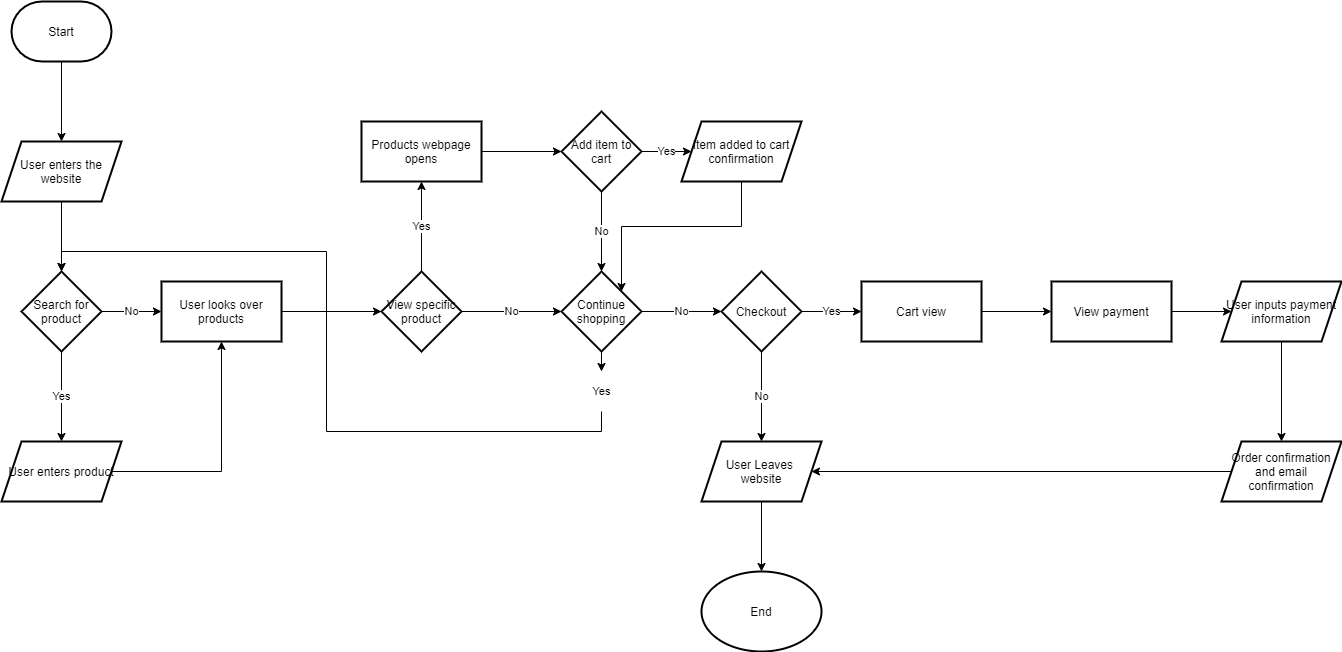

The diagram above was exported from draw.io. Its source (the exported page's mxGraphModel, read from the mxfile embedded in the PNG):
<mxGraphModel dx="698" dy="710" grid="1" gridSize="10" guides="1" tooltips="1" connect="1" arrows="1" fold="1" page="1" pageScale="1" pageWidth="850" pageHeight="1100" math="0" shadow="0">
  <root>
    <mxCell id="0" />
    <mxCell id="1" parent="0" />
    <mxCell id="8" value="" style="edgeStyle=orthogonalEdgeStyle;rounded=0;orthogonalLoop=1;jettySize=auto;html=1;" edge="1" parent="1" source="4" target="7">
      <mxGeometry relative="1" as="geometry" />
    </mxCell>
    <mxCell id="4" value="Start" style="strokeWidth=2;html=1;shape=mxgraph.flowchart.terminator;whiteSpace=wrap;" vertex="1" parent="1">
      <mxGeometry x="30" y="50" width="100" height="60" as="geometry" />
    </mxCell>
    <mxCell id="10" value="" style="edgeStyle=orthogonalEdgeStyle;rounded=0;orthogonalLoop=1;jettySize=auto;html=1;" edge="1" parent="1" source="7" target="9">
      <mxGeometry relative="1" as="geometry" />
    </mxCell>
    <mxCell id="7" value="User enters the website" style="shape=parallelogram;perimeter=parallelogramPerimeter;whiteSpace=wrap;html=1;fixedSize=1;strokeWidth=2;" vertex="1" parent="1">
      <mxGeometry x="20" y="190" width="120" height="60" as="geometry" />
    </mxCell>
    <mxCell id="12" value="Yes&lt;br&gt;" style="edgeStyle=orthogonalEdgeStyle;rounded=0;orthogonalLoop=1;jettySize=auto;html=1;" edge="1" parent="1" source="9" target="11">
      <mxGeometry relative="1" as="geometry" />
    </mxCell>
    <mxCell id="14" value="No&lt;br&gt;" style="edgeStyle=orthogonalEdgeStyle;rounded=0;orthogonalLoop=1;jettySize=auto;html=1;" edge="1" parent="1" source="9" target="13">
      <mxGeometry relative="1" as="geometry" />
    </mxCell>
    <mxCell id="9" value="Search for product" style="rhombus;whiteSpace=wrap;html=1;strokeWidth=2;" vertex="1" parent="1">
      <mxGeometry x="40" y="320" width="80" height="80" as="geometry" />
    </mxCell>
    <mxCell id="15" style="edgeStyle=orthogonalEdgeStyle;rounded=0;orthogonalLoop=1;jettySize=auto;html=1;exitX=1;exitY=0.5;exitDx=0;exitDy=0;entryX=0.5;entryY=1;entryDx=0;entryDy=0;" edge="1" parent="1" source="11" target="13">
      <mxGeometry relative="1" as="geometry" />
    </mxCell>
    <mxCell id="11" value="User enters product" style="shape=parallelogram;perimeter=parallelogramPerimeter;whiteSpace=wrap;html=1;fixedSize=1;strokeWidth=2;" vertex="1" parent="1">
      <mxGeometry x="20" y="490" width="120" height="60" as="geometry" />
    </mxCell>
    <mxCell id="17" value="" style="edgeStyle=orthogonalEdgeStyle;rounded=0;orthogonalLoop=1;jettySize=auto;html=1;" edge="1" parent="1" source="13" target="16">
      <mxGeometry relative="1" as="geometry" />
    </mxCell>
    <mxCell id="13" value="User looks over products" style="whiteSpace=wrap;html=1;strokeWidth=2;" vertex="1" parent="1">
      <mxGeometry x="180" y="330" width="120" height="60" as="geometry" />
    </mxCell>
    <mxCell id="19" value="Yes" style="edgeStyle=orthogonalEdgeStyle;rounded=0;orthogonalLoop=1;jettySize=auto;html=1;" edge="1" parent="1" source="16" target="18">
      <mxGeometry relative="1" as="geometry" />
    </mxCell>
    <mxCell id="29" value="No" style="edgeStyle=orthogonalEdgeStyle;rounded=0;orthogonalLoop=1;jettySize=auto;html=1;exitX=1;exitY=0.5;exitDx=0;exitDy=0;entryX=0;entryY=0.5;entryDx=0;entryDy=0;" edge="1" parent="1" source="16" target="26">
      <mxGeometry relative="1" as="geometry" />
    </mxCell>
    <mxCell id="16" value="View specific product" style="rhombus;whiteSpace=wrap;html=1;strokeWidth=2;" vertex="1" parent="1">
      <mxGeometry x="400" y="320" width="80" height="80" as="geometry" />
    </mxCell>
    <mxCell id="21" value="" style="edgeStyle=orthogonalEdgeStyle;rounded=0;orthogonalLoop=1;jettySize=auto;html=1;" edge="1" parent="1" source="18" target="20">
      <mxGeometry relative="1" as="geometry" />
    </mxCell>
    <mxCell id="18" value="Products webpage opens" style="whiteSpace=wrap;html=1;strokeWidth=2;" vertex="1" parent="1">
      <mxGeometry x="380" y="170" width="120" height="60" as="geometry" />
    </mxCell>
    <mxCell id="23" value="Yes" style="edgeStyle=orthogonalEdgeStyle;rounded=0;orthogonalLoop=1;jettySize=auto;html=1;" edge="1" parent="1" source="20" target="22">
      <mxGeometry relative="1" as="geometry" />
    </mxCell>
    <mxCell id="27" value="No" style="edgeStyle=orthogonalEdgeStyle;rounded=0;orthogonalLoop=1;jettySize=auto;html=1;" edge="1" parent="1" source="20" target="26">
      <mxGeometry relative="1" as="geometry" />
    </mxCell>
    <mxCell id="20" value="Add item to cart" style="rhombus;whiteSpace=wrap;html=1;strokeWidth=2;" vertex="1" parent="1">
      <mxGeometry x="580" y="160" width="80" height="80" as="geometry" />
    </mxCell>
    <mxCell id="28" style="edgeStyle=orthogonalEdgeStyle;rounded=0;orthogonalLoop=1;jettySize=auto;html=1;exitX=0.5;exitY=1;exitDx=0;exitDy=0;entryX=1;entryY=0;entryDx=0;entryDy=0;" edge="1" parent="1" source="22" target="26">
      <mxGeometry relative="1" as="geometry">
        <mxPoint x="710" y="330" as="targetPoint" />
      </mxGeometry>
    </mxCell>
    <mxCell id="22" value="Item added to cart confirmation" style="shape=parallelogram;perimeter=parallelogramPerimeter;whiteSpace=wrap;html=1;fixedSize=1;strokeWidth=2;" vertex="1" parent="1">
      <mxGeometry x="700" y="170" width="120" height="60" as="geometry" />
    </mxCell>
    <mxCell id="30" value="" style="edgeStyle=orthogonalEdgeStyle;rounded=0;orthogonalLoop=1;jettySize=auto;html=1;exitX=0.5;exitY=1;exitDx=0;exitDy=0;entryX=0.5;entryY=0;entryDx=0;entryDy=0;align=center;" edge="1" parent="1" source="31" target="9">
      <mxGeometry relative="1" as="geometry" />
    </mxCell>
    <mxCell id="35" value="No" style="edgeStyle=orthogonalEdgeStyle;rounded=0;orthogonalLoop=1;jettySize=auto;html=1;fontSize=11;" edge="1" parent="1" source="26" target="34">
      <mxGeometry relative="1" as="geometry" />
    </mxCell>
    <mxCell id="26" value="Continue shopping" style="rhombus;whiteSpace=wrap;html=1;strokeWidth=2;" vertex="1" parent="1">
      <mxGeometry x="580" y="320" width="80" height="80" as="geometry" />
    </mxCell>
    <mxCell id="31" value="&lt;span style=&quot;font-weight: normal; font-size: 11px;&quot;&gt;&lt;font style=&quot;font-size: 11px;&quot;&gt;Yes&lt;/font&gt;&lt;/span&gt;" style="text;strokeColor=none;fillColor=none;html=1;fontSize=11;fontStyle=1;verticalAlign=middle;align=center;" vertex="1" parent="1">
      <mxGeometry x="570" y="420" width="100" height="40" as="geometry" />
    </mxCell>
    <mxCell id="33" value="" style="edgeStyle=orthogonalEdgeStyle;rounded=0;orthogonalLoop=1;jettySize=auto;html=1;exitX=0.5;exitY=1;exitDx=0;exitDy=0;entryX=0.5;entryY=0;entryDx=0;entryDy=0;align=center;" edge="1" parent="1" source="26" target="31">
      <mxGeometry relative="1" as="geometry">
        <mxPoint x="640" y="400" as="sourcePoint" />
        <mxPoint x="80" y="320" as="targetPoint" />
      </mxGeometry>
    </mxCell>
    <mxCell id="37" value="No" style="edgeStyle=orthogonalEdgeStyle;rounded=0;orthogonalLoop=1;jettySize=auto;html=1;fontSize=11;" edge="1" parent="1" source="34" target="36">
      <mxGeometry relative="1" as="geometry" />
    </mxCell>
    <mxCell id="41" value="Yes" style="edgeStyle=orthogonalEdgeStyle;rounded=0;orthogonalLoop=1;jettySize=auto;html=1;fontSize=11;" edge="1" parent="1" source="34" target="40">
      <mxGeometry relative="1" as="geometry" />
    </mxCell>
    <mxCell id="34" value="Checkout" style="rhombus;whiteSpace=wrap;html=1;strokeWidth=2;" vertex="1" parent="1">
      <mxGeometry x="740" y="320" width="80" height="80" as="geometry" />
    </mxCell>
    <mxCell id="39" value="" style="edgeStyle=orthogonalEdgeStyle;rounded=0;orthogonalLoop=1;jettySize=auto;html=1;fontSize=11;" edge="1" parent="1" source="36" target="38">
      <mxGeometry relative="1" as="geometry" />
    </mxCell>
    <mxCell id="36" value="User Leaves &lt;br&gt;website" style="shape=parallelogram;perimeter=parallelogramPerimeter;whiteSpace=wrap;html=1;fixedSize=1;strokeWidth=2;" vertex="1" parent="1">
      <mxGeometry x="720" y="490" width="120" height="60" as="geometry" />
    </mxCell>
    <mxCell id="38" value="End" style="ellipse;whiteSpace=wrap;html=1;strokeWidth=2;" vertex="1" parent="1">
      <mxGeometry x="720" y="620" width="120" height="80" as="geometry" />
    </mxCell>
    <mxCell id="43" value="" style="edgeStyle=orthogonalEdgeStyle;rounded=0;orthogonalLoop=1;jettySize=auto;html=1;fontSize=11;" edge="1" parent="1" source="40" target="42">
      <mxGeometry relative="1" as="geometry" />
    </mxCell>
    <mxCell id="40" value="Cart view" style="whiteSpace=wrap;html=1;strokeWidth=2;" vertex="1" parent="1">
      <mxGeometry x="880" y="330" width="120" height="60" as="geometry" />
    </mxCell>
    <mxCell id="45" value="" style="edgeStyle=orthogonalEdgeStyle;rounded=0;orthogonalLoop=1;jettySize=auto;html=1;fontSize=11;" edge="1" parent="1" source="42" target="44">
      <mxGeometry relative="1" as="geometry" />
    </mxCell>
    <mxCell id="42" value="View payment" style="whiteSpace=wrap;html=1;strokeWidth=2;" vertex="1" parent="1">
      <mxGeometry x="1070" y="330" width="120" height="60" as="geometry" />
    </mxCell>
    <mxCell id="49" value="" style="edgeStyle=orthogonalEdgeStyle;rounded=0;orthogonalLoop=1;jettySize=auto;html=1;fontSize=11;" edge="1" parent="1" source="44" target="48">
      <mxGeometry relative="1" as="geometry" />
    </mxCell>
    <mxCell id="44" value="User inputs payment information" style="shape=parallelogram;perimeter=parallelogramPerimeter;whiteSpace=wrap;html=1;fixedSize=1;strokeWidth=2;" vertex="1" parent="1">
      <mxGeometry x="1240" y="330" width="120" height="60" as="geometry" />
    </mxCell>
    <mxCell id="50" style="edgeStyle=orthogonalEdgeStyle;rounded=0;orthogonalLoop=1;jettySize=auto;html=1;exitX=0;exitY=0.5;exitDx=0;exitDy=0;entryX=1;entryY=0.5;entryDx=0;entryDy=0;fontSize=11;" edge="1" parent="1" source="48" target="36">
      <mxGeometry relative="1" as="geometry" />
    </mxCell>
    <mxCell id="48" value="Order confirmation and email confirmation" style="shape=parallelogram;perimeter=parallelogramPerimeter;whiteSpace=wrap;html=1;fixedSize=1;strokeWidth=2;" vertex="1" parent="1">
      <mxGeometry x="1240" y="490" width="120" height="60" as="geometry" />
    </mxCell>
  </root>
</mxGraphModel>